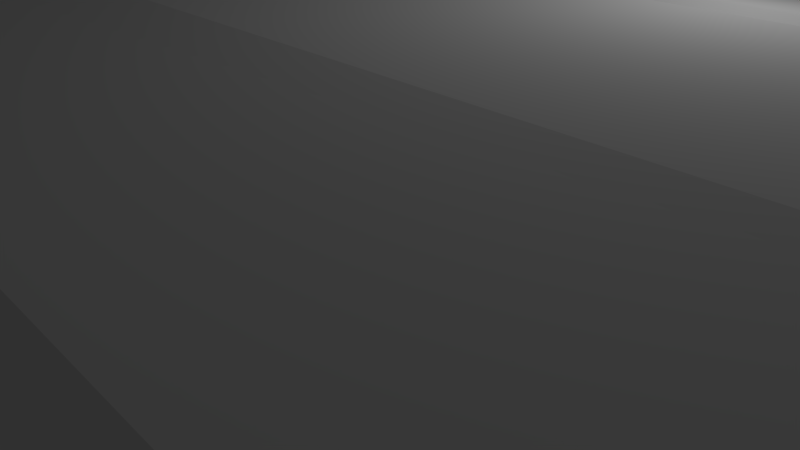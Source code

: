 # Source: KATANA.blend  (saved by Blender 2.69.0; exported with 4.5.12 LTS)
import bpy
from mathutils import Matrix  # noqa: F401  (used for matrix-valued properties, if any)

bpy.ops.wm.read_factory_settings(use_empty=True)
scene = bpy.context.scene
scene.name = 'Scene'

# ---- collections
col_collection_1 = bpy.data.collections.new('Collection 1'); scene.collection.children.link(col_collection_1)

# ---- materials (node trees are filled in below, after node groups)
mat_katana_cm = bpy.data.materials.new('Katana_CM')
mat_katana_cm.alpha_threshold = 0.0
mat_katana_cm.use_transparent_shadow = False
mat_katana_cm.diffuse_color = (0.588, 0.588, 0.588, 1.0)
mat_katana_cm.specular_color = (0.693, 0.693, 0.693)
mat_katana_cm.roughness = 0.5
mat_katana_cm.specular_intensity = 1.0
mat_katana_cm.line_color = (0.0, 0.0, 0.0, 1.0)

# ---- material node trees

# ---- world
world_world = bpy.data.worlds.new('World'); scene.world = world_world
world_world.color = (0.05088, 0.05088, 0.05088)
world_world.use_sun_shadow = False
world_world.sun_shadow_jitter_overblur = 0.0
world_world.cycles.sampling_method = 'MANUAL'
world_world.cycles.sample_map_resolution = 256

# ---- cameras
cam_camera = bpy.data.cameras.new('Camera')
cam_camera.clip_end = 100.0
cam_camera.lens = 35.0
cam_camera.sensor_width = 32.0
cam_camera.sensor_height = 18.0
cam_camera.ortho_scale = 7.314
cam_camera.dof.focus_distance = 0.0
cam_camera.dof.aperture_fstop = 128.0

# ---- lights
light_lamp = bpy.data.lights.new('Lamp', 'POINT')
light_lamp.transmission_factor = 0.0
light_lamp.cutoff_distance = 30.0
light_lamp.energy = 100.0
light_lamp.shadow_buffer_clip_start = 1.001
light_lamp.shadow_soft_size = 0.1
light_lamp.shadow_maximum_resolution = 0.006
light_lamp.use_absolute_resolution = True
light_lamp.cycles.use_multiple_importance_sampling = False

# ---- meshes
me_katana = bpy.data.meshes.new('Katana')
me_katana.from_pydata([(-156.3, 2.958, 0.958), (-159.4, 3.035, -0.0944), (-159.4, 2.958, -0.0944), (-159.4, 2.881, -0.0944), (11.86, 3.341, 5.72), (-36.69, 3.341, 4.387), (-36.69, 2.958, 5.092), (11.86, 2.958, 6.425), (11.86, 3.699, 3.053), (-36.69, 3.699, 1.914), (11.86, 3.699, 1.305), (-36.69, 3.699, 0.1661), (-36.69, 3.699, -0.9156), (11.86, 3.699, -0.1218), (-36.69, 3.626, -1.549), (11.79, 3.653, -0.7612), (11.3, 3.341, -2.928), (-36.69, 3.341, -3.114), (11.3, 2.958, -3.633), (-36.69, 2.958, -3.819), (11.3, 2.576, -2.928), (-36.69, 2.576, -3.114), (11.79, 2.263, -0.7612), (-36.69, 2.291, -1.549), (11.86, 2.217, 1.305), (-36.69, 2.217, 0.1661), (-36.69, 2.217, -0.9156), (11.86, 2.217, -0.1218), (11.86, 2.217, 3.053), (-36.69, 2.217, 1.914), (11.86, 2.576, 5.72), (-36.69, 2.576, 4.387), (-118.6, 3.341, 2.04), (-118.6, 2.958, 2.745), (-84.08, 3.341, 3.461), (-84.08, 2.958, 4.165), (32.37, 2.958, 6.867), (66.9, 2.958, 6.384), (66.9, 3.341, 5.68), (32.37, 3.341, 6.162), (-118.6, 3.699, 0.9985), (-160.8, 3.107, -0.7477), (-84.08, 3.699, 1.58), (66.9, 3.699, 2.883), (32.37, 3.699, 3.053), (-118.6, 3.699, -0.7493), (-163.6, 3.107, -2.496), (-84.08, 3.699, -0.1679), (66.9, 3.699, 1.135), (32.37, 3.699, 1.305), (-118.6, 3.699, -2.176), (-165.5, 3.107, -3.675), (-84.08, 3.699, -1.595), (66.9, 3.699, -0.2918), (32.37, 3.699, 0.1318), (-166.7, 3.091, -4.354), (-118.6, 3.626, -2.81), (-118.6, 3.341, -4.221), (-168.7, 3.035, -5.49), (-84.08, 3.341, -3.567), (-84.08, 3.631, -2.229), (66.9, 3.658, -0.931), (66.9, 3.341, -3.409), (32.37, 3.341, -2.956), (32.37, 3.654, -1.017), (-118.6, 2.958, -4.926), (-169.9, 2.958, -6.867), (-84.08, 2.958, -4.272), (66.9, 2.958, -4.114), (32.37, 2.958, -3.661), (-118.6, 2.576, -4.221), (-168.7, 2.881, -5.49), (-84.08, 2.576, -3.567), (32.37, 2.576, -2.956), (66.9, 2.576, -3.409), (-118.6, 2.291, -2.81), (-166.7, 2.826, -4.354), (-84.08, 2.286, -2.229), (66.9, 2.258, -0.931), (32.37, 2.263, -1.017), (-118.6, 2.217, -2.176), (-118.6, 2.217, -0.7493), (-163.6, 2.809, -2.496), (-165.5, 2.809, -3.675), (-84.08, 2.217, -0.1679), (-84.08, 2.217, -1.595), (66.9, 2.217, -0.2918), (66.9, 2.217, 1.135), (32.37, 2.217, 1.305), (32.37, 2.217, 0.1318), (-118.6, 2.217, 0.9985), (-160.8, 2.809, -0.7477), (-84.08, 2.217, 1.58), (66.9, 2.217, 2.883), (32.37, 2.217, 3.053), (-118.6, 2.576, 2.04), (-84.08, 2.576, 3.461), (32.37, 2.576, 6.162), (66.9, 2.576, 5.68), (11.86, 3.589, -0.434), (-36.69, 3.59, -1.226), (11.86, 2.327, -0.434), (-36.69, 2.327, -1.226), (-118.6, 3.589, -2.488), (-166.0, 3.145, -4.006), (-84.08, 3.59, -1.904), (66.9, 3.589, -0.6053), (32.37, 3.589, -0.432), (-118.6, 2.327, -2.488), (-166.0, 2.918, -4.006), (-84.08, 2.326, -1.904), (66.9, 2.327, -0.6053), (32.37, 2.327, -0.432), (-168.7, 2.958, -5.49), (-166.7, 2.958, -4.354), (-165.5, 2.958, -3.675), (-166.0, 3.032, -4.006), (-163.6, 2.958, -2.496), (-160.8, 2.958, -0.7477), (115.6, 2.958, 5.596), (155.0, 2.958, 5.145), (155.0, 4.017, 4.117), (115.6, 4.017, 4.646), (155.0, 4.672, 1.425), (115.6, 4.672, 2.684), (155.0, 4.672, -0.2388), (115.6, 4.672, 0.6063), (115.6, 4.672, -0.9321), (155.0, 4.672, -1.903), (155.0, 4.017, -4.595), (115.6, 4.017, -3.698), (155.0, 2.958, -5.623), (115.6, 2.958, -4.649), (155.0, 1.899, -4.595), (115.6, 1.899, -3.698), (155.0, 1.245, -1.903), (115.6, 1.245, -0.9321), (155.0, 1.245, -0.2388), (115.6, 1.245, 0.6063), (115.6, 1.245, 2.684), (155.0, 1.245, 1.425), (155.0, 1.899, 4.117), (115.6, 1.899, 4.646), (76.19, 2.958, 6.192), (76.19, 4.017, 5.191), (76.19, 4.672, 2.571), (76.19, 4.672, 0.9514), (76.19, 4.672, -0.6679), (76.19, 4.017, -3.288), (76.19, 2.958, -4.289), (76.19, 1.899, -3.288), (76.19, 1.245, -0.6679), (76.19, 1.245, 0.9514), (76.19, 1.245, 2.571), (76.19, 1.899, 5.191), (72.56, 13.74, -0.1889), (72.56, 13.68, 3.217), (73.91, 13.68, 3.217), (73.91, 13.74, -0.1889), (72.56, 12.74, -3.447), (73.91, 12.74, -3.447), (72.56, 10.79, -6.238), (73.91, 10.79, -6.238), (72.56, 8.07, -8.288), (73.91, 8.07, -8.288), (72.56, 4.849, -9.397), (73.91, 4.849, -9.397), (72.56, 1.443, -9.456), (73.91, 1.443, -9.456), (72.56, -1.815, -8.46), (73.91, -1.815, -8.46), (72.56, -4.606, -6.506), (73.91, -4.606, -6.506), (72.56, -6.656, -3.785), (73.91, -6.656, -3.785), (72.56, -7.765, -0.5644), (73.91, -7.765, -0.5644), (72.56, -7.825, 2.842), (73.91, -7.825, 2.842), (72.56, -6.828, 6.1), (73.91, -6.828, 6.1), (72.56, -4.874, 8.89), (73.91, -4.874, 8.89), (72.56, -2.154, 10.94), (73.91, -2.154, 10.94), (72.56, 1.067, 12.05), (73.91, 1.067, 12.05), (72.56, 4.474, 12.11), (73.91, 4.474, 12.11), (72.56, 7.731, 11.11), (73.91, 7.731, 11.11), (72.56, 10.52, 9.159), (73.91, 10.52, 9.159), (72.56, 12.57, 6.438), (73.91, 12.57, 6.438), (73.91, 11.42, 2.818), (72.56, 11.42, 2.818), (73.91, 2.958, 1.326), (73.91, 0.2098, 0.8418), (72.56, 2.958, 1.326), (72.56, 0.2098, 0.8418), (73.91, -2.27, 0.4047), (72.56, -2.27, 0.4047), (73.91, -4.237, 0.0577), (72.56, -4.237, 0.0577), (73.91, 5.707, 1.811), (72.56, 5.707, 1.811), (73.91, 8.186, 2.248), (72.56, 8.186, 2.248), (73.91, 10.15, 2.595), (72.56, 10.15, 2.595), (73.91, -5.5, -0.165), (72.56, -5.5, -0.165), (117.0, 2.958, 5.999), (157.2, 2.958, 5.613), (157.2, 4.223, 4.483), (117.0, 4.199, 4.974), (157.2, 5.004, 1.525), (117.0, 4.966, 2.859), (157.2, 5.004, -0.3031), (117.0, 4.966, 0.6202), (117.0, 4.966, -1.038), (157.2, 5.004, -2.131), (157.2, 4.223, -5.089), (117.0, 4.199, -4.019), (157.2, 2.958, -6.219), (117.0, 2.958, -5.044), (157.2, 1.694, -5.089), (117.0, 1.717, -4.019), (157.2, 0.9119, -2.131), (117.0, 0.9507, -1.038), (157.2, 0.9119, -0.3031), (117.0, 0.9507, 0.6202), (117.0, 0.9507, 2.859), (157.2, 0.9119, 1.525), (157.2, 1.694, 4.483), (117.0, 1.717, 4.974), (78.74, 2.958, 6.762), (78.74, 4.223, 5.663), (78.74, 5.004, 2.784), (78.74, 5.004, 1.005), (78.74, 5.004, -0.7746), (78.74, 4.223, -3.654), (78.74, 2.958, -4.753), (78.74, 1.694, -3.654), (78.74, 0.9119, -0.7746), (78.74, 0.9119, 1.005), (78.74, 0.9119, 2.784), (78.74, 1.694, 5.663), (157.2, 2.958, 4.654), (157.2, 4.018, 3.707), (157.2, 4.673, 1.229), (157.2, 4.673, -0.3031), (157.2, 4.018, -4.313), (157.2, 4.673, -1.835), (157.2, 2.958, -5.26), (157.2, 1.898, -4.313), (157.2, 1.244, -1.835), (157.2, 1.244, -0.3031), (157.2, 1.898, 3.707), (157.2, 1.244, 1.229), (78.74, 2.958, 5.156), (78.74, 3.87, 4.363), (78.74, 4.433, 2.287), (78.74, 4.433, 1.005), (78.74, 3.87, -2.354), (78.74, 4.433, -0.2781), (78.74, 2.958, -3.147), (78.74, 2.046, -2.354), (78.74, 1.483, -0.2781), (78.74, 1.483, 1.005), (78.74, 2.046, 4.363), (78.74, 1.483, 2.287), (157.0, 2.958, 5.286), (157.7, 3.98, 4.218), (156.1, 4.074, 4.282), (155.9, 2.958, 5.355), (158.0, 4.612, 1.423), (156.5, 4.764, 1.474), (156.5, 4.764, -1.997), (158.0, 4.612, -2.032), (157.7, 3.98, -4.827), (156.1, 4.074, -4.805), (157.0, 2.958, -5.894), (155.9, 2.958, -5.878), (157.7, 1.936, -4.827), (156.1, 1.842, -4.805), (158.0, 1.304, -2.032), (156.5, 1.153, -1.997), (156.5, 1.153, 1.474), (158.0, 1.304, 1.423), (157.7, 1.936, 4.218), (156.1, 1.842, 4.282), (163.9, 2.31, 3.96), (163.9, 3.606, 3.96), (161.7, 2.958, 5.007), (155.0, 2.958, 3.033), (155.0, 2.958, 5.405), (155.0, 4.141, 4.329), (155.0, 3.643, 2.409), (155.0, 4.872, 1.511), (155.0, 4.066, 0.7781), (155.0, 4.066, -1.238), (155.0, 4.066, -0.23), (155.0, 4.872, -0.2301), (155.0, 4.872, -1.972), (155.0, 3.643, -2.869), (155.0, 4.141, -4.789), (155.0, 2.958, -3.492), (155.0, 2.958, -5.865), (155.0, 1.775, -4.789), (155.0, 2.273, -2.869), (155.0, 1.044, -1.972), (155.0, 1.85, -1.238), (155.0, 1.85, 0.7782), (155.0, 1.85, -0.2299), (155.0, 1.044, -0.2301), (155.0, 1.044, 1.511), (155.0, 2.273, 2.409), (155.0, 1.775, 4.329), (165.4, 4.007, 1.218), (156.4, 4.764, -0.2611), (158.2, 4.612, -0.3044), (165.7, 4.007, -0.4772), (163.9, 3.606, -4.914), (165.4, 4.007, -2.172), (161.7, 2.958, -5.962), (163.9, 2.31, -4.914), (165.4, 1.91, -2.172), (156.4, 1.153, -0.2611), (158.2, 1.304, -0.3044), (165.7, 1.91, -0.4772), (165.4, 1.91, 1.218), (156.5, 2.457, -1.997), (158.0, 2.609, -2.032), (156.5, 2.457, 1.474), (158.0, 2.609, 1.423), (156.4, 2.457, -0.2611), (158.2, 2.609, -0.3044), (156.5, 4.015, 1.474), (158.0, 3.863, 1.423), (156.5, 4.015, -1.997), (158.0, 3.863, -2.032), (156.4, 4.015, -0.2611), (158.2, 3.863, -0.3044), (66.77, 3.762, -0.6264), (66.77, 3.762, 1.013), (72.79, 4.67, 1.013), (72.79, 4.67, -1.003), (66.77, 3.397, -3.477), (72.79, 3.958, -3.854), (66.77, 2.806, -4.565), (72.79, 2.806, -4.943), (72.79, 1.654, -3.854), (66.77, 2.215, -3.477), (72.79, 0.9418, -1.003), (66.77, 1.85, -0.6264), (72.79, 0.9418, 1.013), (66.77, 1.85, 1.013), (66.9, 3.292, -0.0549), (66.9, 3.292, 1.013), (66.9, 3.057, -1.892), (66.9, 2.806, -2.355), (66.9, 2.555, -1.892), (66.9, 2.319, -0.0549), (66.9, 2.319, 1.013), (66.77, 3.762, 2.652), (72.79, 4.67, 3.029), (66.77, 3.397, 5.502), (72.79, 3.958, 5.879), (66.77, 2.806, 6.591), (72.79, 2.806, 6.968), (72.79, 1.654, 5.879), (66.77, 2.215, 5.502), (72.79, 0.9418, 3.029), (66.77, 1.85, 2.652), (66.9, 3.292, 2.08), (66.9, 3.057, 3.917), (66.9, 2.806, 4.38), (66.9, 2.555, 3.917), (66.9, 2.319, 2.08), (78.12, 4.048, 5.472), (73.81, 4.048, 5.472), (73.81, 2.896, 6.561), (78.12, 2.896, 6.561), (78.12, 4.76, 2.622), (73.81, 4.76, 2.622), (78.12, 4.76, 0.8601), (73.81, 4.76, 0.8601), (78.12, 4.76, -0.9015), (73.81, 4.76, -0.9015), (78.12, 4.048, -3.752), (73.81, 4.048, -3.752), (78.12, 2.896, -4.84), (73.81, 2.896, -4.84), (78.12, 1.744, -3.752), (73.81, 1.744, -3.752), (78.12, 1.032, -0.9015), (73.81, 1.032, -0.9015), (78.12, 1.032, 0.8601), (73.81, 1.032, 0.8601), (78.12, 1.032, 2.622), (73.81, 1.032, 2.622), (78.12, 1.744, 5.472), (73.81, 1.744, 5.472), (74.11, 4.439, -0.862), (74.12, 4.448, 0.8601), (74.11, 4.439, 2.582), (74.11, 1.353, 2.582), (74.07, 2.896, 6.201), (74.1, 3.758, 5.302), (74.1, 2.034, 5.302), (74.07, 2.896, -4.481), (74.11, 1.353, -0.862), (74.12, 1.344, 0.8601), (74.1, 2.034, -3.582), (74.1, 3.758, -3.582), (78.12, 3.667, 5.249), (78.12, 2.896, 6.119), (78.12, 4.322, 2.568), (78.12, 4.319, 0.8601), (78.12, 4.322, -0.8475), (78.12, 3.667, -3.529), (78.12, 2.896, -4.399), (78.12, 2.125, -3.529), (78.12, 1.471, -0.8475), (78.12, 1.474, 0.8601), (78.12, 1.471, 2.568), (78.12, 2.125, 5.249)], [], [(0, 1, 2, 3), (4, 5, 6, 7), (8, 9, 5, 4), (10, 11, 9, 8), (12, 11, 10, 13), (14, 15, 16, 17), (18, 19, 17, 16), (20, 21, 19, 18), (20, 22, 23, 21), (24, 25, 26, 27), (28, 29, 25, 24), (30, 31, 29, 28), (7, 6, 31, 30), (0, 33, 32, 1), (34, 32, 33, 35), (5, 34, 35, 6), (36, 37, 38, 39), (7, 36, 39, 4), (40, 41, 1, 32), (42, 40, 32, 34), (9, 42, 34, 5), (39, 38, 43, 44), (4, 39, 44, 8), (45, 46, 41, 40), (47, 45, 40, 42), (11, 47, 42, 9), (44, 43, 48, 49), (8, 44, 49, 10), (50, 51, 46, 45), (50, 45, 47, 52), (52, 47, 11, 12), (49, 48, 53, 54), (10, 49, 54, 13), (55, 56, 57, 58), (59, 57, 56, 60), (17, 59, 60, 14), (61, 62, 63, 64), (15, 64, 63, 16), (65, 66, 58, 57), (67, 65, 57, 59), (19, 67, 59, 17), (63, 62, 68, 69), (16, 63, 69, 18), (65, 70, 71, 66), (72, 70, 65, 67), (21, 72, 67, 19), (73, 69, 68, 74), (18, 69, 73, 20), (70, 75, 76, 71), (75, 70, 72, 77), (77, 72, 21, 23), (73, 74, 78, 79), (22, 20, 73, 79), (80, 81, 82, 83), (84, 81, 80, 85), (25, 84, 85, 26), (86, 87, 88, 89), (89, 88, 24, 27), (81, 90, 91, 82), (92, 90, 81, 84), (29, 92, 84, 25), (88, 87, 93, 94), (24, 88, 94, 28), (90, 95, 3, 91), (96, 95, 90, 92), (31, 96, 92, 29), (97, 94, 93, 98), (28, 94, 97, 30), (0, 3, 95, 33), (35, 33, 95, 96), (6, 35, 96, 31), (36, 97, 98, 37), (30, 97, 36, 7), (99, 100, 12, 13), (100, 99, 15, 14), (101, 102, 23, 22), (102, 101, 27, 26), (103, 104, 51, 50), (105, 103, 50, 52), (100, 105, 52, 12), (106, 107, 54, 53), (107, 99, 13, 54), (104, 103, 56, 55), (103, 105, 60, 56), (105, 100, 14, 60), (107, 106, 61, 64), (99, 107, 64, 15), (75, 108, 109, 76), (110, 108, 75, 77), (102, 110, 77, 23), (111, 112, 79, 78), (112, 101, 22, 79), (83, 109, 108, 80), (108, 110, 85, 80), (110, 102, 26, 85), (112, 111, 86, 89), (101, 112, 89, 27), (58, 113, 114, 55), (115, 116, 109, 83), (114, 76, 109, 116), (66, 71, 113, 58), (46, 51, 115, 117), (41, 46, 117, 118), (1, 41, 118, 2), (113, 71, 76, 114), (116, 115, 51, 104), (55, 114, 116, 104), (115, 83, 82, 117), (117, 82, 91, 118), (118, 91, 3, 2), (119, 120, 121, 122), (122, 121, 123, 124), (123, 125, 126, 124), (127, 128, 129, 130), (130, 129, 131, 132), (132, 131, 133, 134), (134, 133, 135, 136), (135, 137, 138, 136), (139, 140, 141, 142), (142, 141, 120, 119), (143, 119, 122, 144), (144, 122, 124, 145), (124, 126, 146, 145), (147, 127, 130, 148), (148, 130, 132, 149), (149, 132, 134, 150), (150, 134, 136, 151), (136, 138, 152, 151), (153, 139, 142, 154), (154, 142, 119, 143), (125, 128, 127, 126), (137, 140, 139, 138), (126, 127, 147, 146), (138, 139, 153, 152), (155, 156, 157, 158), (159, 155, 158, 160), (161, 159, 160, 162), (163, 161, 162, 164), (165, 163, 164, 166), (167, 165, 166, 168), (169, 167, 168, 170), (171, 169, 170, 172), (173, 171, 172, 174), (175, 173, 174, 176), (177, 175, 176, 178), (179, 177, 178, 180), (181, 179, 180, 182), (183, 181, 182, 184), (185, 183, 184, 186), (187, 185, 186, 188), (189, 187, 188, 190), (191, 189, 190, 192), (193, 191, 192, 194), (157, 156, 193, 194), (195, 158, 157, 194), (196, 193, 156, 155), (197, 186, 184, 198), (199, 165, 167, 200), (198, 184, 182, 201), (200, 167, 169, 202), (201, 182, 180, 203), (202, 169, 171, 204), (197, 205, 188, 186), (199, 206, 163, 165), (205, 207, 190, 188), (206, 208, 161, 163), (207, 209, 192, 190), (208, 210, 159, 161), (203, 180, 178, 211), (204, 171, 173, 212), (211, 178, 176, 174), (212, 173, 175, 177), (209, 195, 194, 192), (210, 196, 155, 159), (197, 198, 168, 166), (199, 200, 183, 185), (198, 201, 170, 168), (200, 202, 181, 183), (201, 203, 172, 170), (202, 204, 179, 181), (164, 205, 197, 166), (187, 206, 199, 185), (162, 207, 205, 164), (189, 208, 206, 187), (160, 209, 207, 162), (191, 210, 208, 189), (203, 211, 174, 172), (204, 212, 177, 179), (158, 195, 209, 160), (193, 196, 210, 191), (213, 214, 215, 216), (216, 215, 217, 218), (217, 219, 220, 218), (221, 222, 223, 224), (224, 223, 225, 226), (226, 225, 227, 228), (228, 227, 229, 230), (229, 231, 232, 230), (233, 234, 235, 236), (236, 235, 214, 213), (237, 213, 216, 238), (238, 216, 218, 239), (218, 220, 240, 239), (241, 221, 224, 242), (242, 224, 226, 243), (243, 226, 228, 244), (244, 228, 230, 245), (230, 232, 246, 245), (247, 233, 236, 248), (248, 236, 213, 237), (219, 222, 221, 220), (231, 234, 233, 232), (220, 221, 241, 240), (232, 233, 247, 246), (249, 250, 215, 214), (250, 251, 217, 215), (251, 252, 219, 217), (253, 223, 222, 254), (255, 225, 223, 253), (255, 256, 227, 225), (256, 257, 229, 227), (257, 258, 231, 229), (259, 235, 234, 260), (249, 214, 235, 259), (254, 222, 219, 252), (260, 234, 231, 258), (261, 237, 238, 262), (262, 238, 239, 263), (263, 239, 240, 264), (265, 266, 241, 242), (267, 265, 242, 243), (267, 243, 244, 268), (268, 244, 245, 269), (269, 245, 246, 270), (271, 272, 247, 248), (261, 271, 248, 237), (266, 264, 240, 241), (272, 270, 246, 247), (273, 274, 275, 276), (274, 277, 278, 275), (279, 280, 281, 282), (282, 281, 283, 284), (283, 285, 286, 284), (285, 287, 288, 286), (289, 290, 291, 292), (292, 291, 273, 276), (293, 294, 295), (296, 297, 298, 299), (299, 298, 300, 301), (302, 303, 304, 305), (306, 302, 305, 307), (308, 306, 307, 309), (308, 309, 310, 311), (311, 310, 312, 313), (314, 315, 316, 317), (318, 314, 317, 319), (296, 318, 319, 297), (301, 300, 304, 303), (313, 312, 316, 315), (276, 275, 298, 297), (274, 273, 295, 294), (275, 278, 300, 298), (277, 274, 294, 320), (321, 304, 300, 278), (322, 277, 320, 323), (282, 307, 305, 279), (324, 281, 280, 325), (307, 282, 284, 309), (326, 283, 281, 324), (284, 286, 310, 309), (285, 283, 326, 327), (286, 288, 312, 310), (287, 285, 327, 328), (312, 288, 329, 316), (330, 287, 328, 331), (317, 289, 292, 319), (293, 291, 290, 332), (319, 292, 276, 297), (295, 273, 291, 293), (321, 279, 305, 304), (325, 280, 322, 323), (329, 289, 317, 316), (332, 290, 330, 331), (293, 332, 320, 294), (332, 331, 323, 320), (331, 328, 325, 323), (328, 327, 324, 325), (327, 326, 324), (333, 288, 287, 334), (335, 336, 290, 289), (337, 329, 288, 333), (334, 287, 330, 338), (335, 289, 329, 337), (338, 330, 290, 336), (339, 278, 277, 340), (341, 342, 280, 279), (343, 321, 278, 339), (340, 277, 322, 344), (341, 279, 321, 343), (344, 322, 280, 342), (345, 346, 347, 348), (349, 345, 348, 350), (351, 349, 350, 352), (351, 352, 353, 354), (354, 353, 355, 356), (356, 355, 357, 358), (359, 360, 346, 345), (361, 359, 345, 349), (362, 361, 349, 351), (362, 351, 354, 363), (363, 354, 356, 364), (364, 356, 358, 365), (366, 367, 347, 346), (368, 369, 367, 366), (370, 371, 369, 368), (372, 371, 370, 373), (374, 372, 373, 375), (357, 374, 375, 358), (376, 366, 346, 360), (377, 368, 366, 376), (378, 370, 368, 377), (373, 370, 378, 379), (375, 373, 379, 380), (358, 375, 380, 365), (381, 382, 383, 384), (385, 386, 382, 381), (387, 388, 386, 385), (389, 390, 388, 387), (391, 392, 390, 389), (393, 394, 392, 391), (395, 396, 394, 393), (397, 398, 396, 395), (399, 400, 398, 397), (401, 402, 400, 399), (403, 404, 402, 401), (384, 383, 404, 403), (405, 406, 407, 408), (409, 408, 407, 410), (409, 411, 408), (412, 405, 408, 413), (408, 414, 413), (413, 415, 412), (405, 412, 416), (410, 417, 418, 409), (419, 417, 410, 407), (420, 419, 407, 406), (421, 420, 406, 405), (422, 421, 405, 416), (423, 422, 416, 412), (415, 424, 423, 412), (425, 424, 415, 413), (426, 425, 413, 414), (427, 426, 414, 408), (428, 427, 408, 411), (418, 428, 411, 409), (381, 384, 418, 417), (385, 381, 417, 419), (387, 385, 419, 420), (387, 420, 421, 389), (389, 421, 422, 391), (391, 422, 423, 393), (395, 393, 423, 424), (397, 395, 424, 425), (399, 397, 425, 426), (399, 426, 427, 401), (401, 427, 428, 403), (403, 428, 418, 384), (383, 382, 369, 371), (383, 371, 372, 404), (404, 372, 374, 402), (402, 374, 357, 400), (400, 357, 355, 398), (396, 398, 355, 353), (396, 353, 352, 394), (394, 352, 350, 392), (392, 350, 348, 390), (388, 390, 348, 347), (386, 388, 347, 367), (382, 386, 367, 369)])
me_katana.materials.append(mat_katana_cm)
me_katana.use_remesh_preserve_volume = False
me_katana.use_remesh_preserve_attributes = False
me_katana.use_mirror_vertex_groups = False
me_katana.update()

# ---- objects
ob_katana = bpy.data.objects.new('Katana', me_katana)
ob_lamp = bpy.data.objects.new('Lamp', light_lamp)
ob_camera = bpy.data.objects.new('Camera', cam_camera)

# ---- transforms, parenting, visibility, modifiers, constraints
ob_katana.location = (0.1033, 0.0, 73.91)
ob_katana.rotation_euler = (1.571, 1.571, 0.0)
ob_katana.lineart.crease_threshold = 0.0
ob_lamp.location = (6.007, 1.005, 69.83)
ob_lamp.rotation_euler = (2.204, -0.2951, 1.629)
ob_lamp.lock_rotations_4d = False
ob_lamp.empty_display_type = 'ARROWS'
ob_lamp.color = (0.0, 0.0, 0.0, 0.0)
ob_lamp.lineart.crease_threshold = 0.0
ob_camera.location = (5.447, -6.508, 66.42)
ob_camera.rotation_euler = (2.69, 0.7558, 1.586)
ob_camera.lock_rotations_4d = False
ob_camera.empty_display_type = 'ARROWS'
ob_camera.color = (0.0, 0.0, 0.0, 0.0)
ob_camera.display_type = 'WIRE'
ob_camera.lineart.crease_threshold = 0.0

# ---- collection membership
col_collection_1.objects.link(ob_katana)
col_collection_1.objects.link(ob_lamp)
col_collection_1.objects.link(ob_camera)

# ---- scene / render settings (as saved in the file)
scene.camera = ob_camera
scene.frame_start = 1; scene.frame_end = 250; scene.frame_set(1)
scene.render.engine = 'BLENDER_EEVEE_NEXT'
scene.render.image_settings.compression = 90
scene.render.resolution_percentage = 50
scene.render.dither_intensity = 0.0
scene.cycles.use_denoising = False
scene.cycles.samples = 10
scene.cycles.sampling_pattern = 'TABULATED_SOBOL'
scene.cycles.light_sampling_threshold = 0.0
scene.cycles.use_adaptive_sampling = False
scene.cycles.use_light_tree = False
scene.cycles.blur_glossy = 0.0
scene.cycles.volume_bounces = 1
scene.cycles.pixel_filter_type = 'GAUSSIAN'
scene.cycles.sample_clamp_indirect = 0.0
scene.view_settings.view_transform = 'Standard'
bpy.context.view_layer.update()
